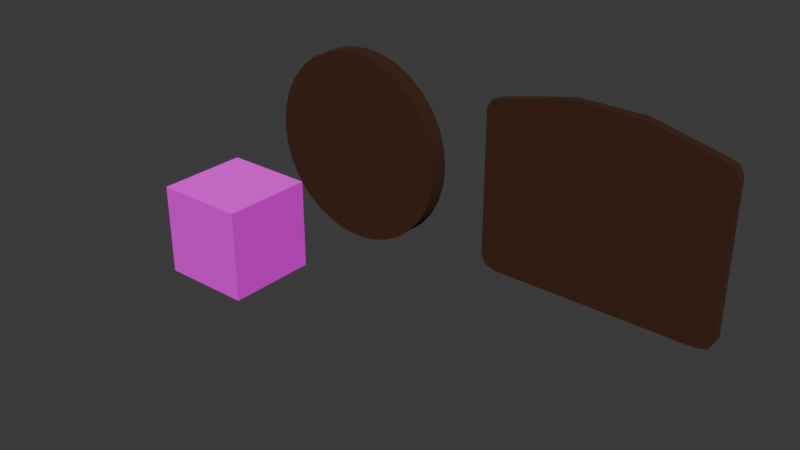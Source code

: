 # Source: paintings.blend  (saved by Blender 4.0.36; exported with 4.5.12 LTS)
import bpy
from mathutils import Matrix  # noqa: F401  (used for matrix-valued properties, if any)

bpy.ops.wm.read_factory_settings(use_empty=True)
scene = bpy.context.scene
scene.name = 'Scene'

# ---- collections
col_collection = bpy.data.collections.new('Collection'); scene.collection.children.link(col_collection)

# ---- images (referenced by path relative to the original .blend; pixels are not part of the script)
import os
ASSET_DIR = os.environ.get("B2B_ASSET_DIR", "")  # directory of the original .blend (textures are referenced by path, not embedded)
HERE = os.path.dirname(os.path.abspath(__file__))  # packed textures are extracted next to this script under _unpacked/

def load_image(name, relpath, width, height, colorspace="sRGB"):
    """Load a texture the original file referenced (path relative to the .blend, or extracted next to this script)."""
    p = next((c for c in (os.path.join(HERE, relpath), os.path.join(ASSET_DIR, relpath)) if relpath and os.path.exists(c)), "")
    if p:
        img = bpy.data.images.load(p, check_existing=True)
        img.name = name
    else:  # same state as the original file: an image datablock whose file is absent (Cycles renders it pink)
        img = bpy.data.images.new(name, width, height)
        img.source = "FILE"
        img.filepath = "//" + (relpath or name)
    img.colorspace_settings.name = colorspace
    return img
img_lostthegame_png = load_image('LostTheGame.png', 'LostTheGame.png', 1024, 1024, 'sRGB')
img_hice_png = load_image('Hice.png', 'Hice.png', 1024, 1024, 'sRGB')
img_artifact_png = load_image('Artifact.png', 'Artifact.png', 1024, 1024, 'sRGB')
img_majestick_png = load_image('MajeStick.png', 'MajeStick.png', 1024, 1024, 'sRGB')

# ---- materials (node trees are filled in below, after node groups)
mat_frame = bpy.data.materials.new('Frame')
mat_frame.use_transparent_shadow = False
mat_thegame = bpy.data.materials.new('TheGame')
mat_thegame.use_transparent_shadow = False
mat_hice = bpy.data.materials.new('Hice')
mat_hice.use_transparent_shadow = False
mat_artifact = bpy.data.materials.new('Artifact')
mat_artifact.alpha_threshold = 0.0
mat_artifact.use_transparent_shadow = False
mat_artifact.roughness = 0.5
mat_artifact.line_color = (0.0, 0.0, 0.0, 1.0)
mat_stick = bpy.data.materials.new('Stick')
mat_stick.use_transparent_shadow = False

# ---- node groups
ng_auto_smooth = bpy.data.node_groups.new('Auto Smooth', 'GeometryNodeTree')
_s = ng_auto_smooth.interface.new_socket(name='Geometry', in_out='OUTPUT', socket_type='NodeSocketGeometry')
_s = ng_auto_smooth.interface.new_socket(name='Geometry', in_out='INPUT', socket_type='NodeSocketGeometry')
_s = ng_auto_smooth.interface.new_socket(name='Angle', in_out='INPUT', socket_type='NodeSocketFloat')
_s.subtype = 'ANGLE'
_s.min_value = 0.0
_s.max_value = 3.142
ng_auto_smooth.is_modifier = True
_N = ng_auto_smooth.nodes; _L = ng_auto_smooth.links
n0 = _N.new('NodeGroupOutput'); n0.name = 'Group Output'; n0.location = (480, -100)
n1 = _N.new('NodeGroupInput'); n1.name = 'Group Input'; n1.location = (-420, -300)
n2 = _N.new('NodeGroupInput'); n2.name = 'Group Input.001'; n2.location = (-60, -100)
n3 = _N.new('GeometryNodeSetShadeSmooth'); n3.name = 'Set Shade Smooth'; n3.location = (120, -100)
n3.domain = 'EDGE'
n4 = _N.new('GeometryNodeSetShadeSmooth'); n4.name = 'Set Shade Smooth.001'; n4.location = (300, -100)
n5 = _N.new('GeometryNodeInputMeshEdgeAngle'); n5.name = 'Edge Angle'; n5.location = (-420, -220)
n6 = _N.new('GeometryNodeInputEdgeSmooth'); n6.name = 'Is Edge Smooth'; n6.location = (-60, -160)
n7 = _N.new('GeometryNodeInputShadeSmooth'); n7.name = 'Is Face Smooth'; n7.location = (-240, -340)
n8 = _N.new('FunctionNodeBooleanMath'); n8.name = 'Boolean Math'; n8.location = (-60, -220)
n9 = _N.new('FunctionNodeCompare'); n9.name = 'Compare'; n9.location = (-240, -180)
n9.operation = 'LESS_EQUAL'
_L.new(n5.outputs[0], n9.inputs[0])
_L.new(n4.outputs[0], n0.inputs[0])
_L.new(n1.outputs[1], n9.inputs[1])
_L.new(n9.outputs[0], n8.inputs[0])
_L.new(n7.outputs[0], n8.inputs[1])
_L.new(n2.outputs[0], n3.inputs[0])
_L.new(n6.outputs[0], n3.inputs[1])
_L.new(n3.outputs[0], n4.inputs[0])
_L.new(n8.outputs[0], n3.inputs[2])
n0.is_active_output = True

# ---- material node trees
mat_frame.use_nodes = True; mat_frame.node_tree.nodes.clear()
_N = mat_frame.node_tree.nodes; _L = mat_frame.node_tree.links
n0 = _N.new('ShaderNodeBsdfPrincipled'); n0.name = 'Principled BSDF'; n0.location = (10, 300)
n0.inputs[0].default_value = (0.04429, 0.01111, 0.0009845, 1.0)
n0.inputs[2].default_value = 1.0
n1 = _N.new('ShaderNodeOutputMaterial'); n1.name = 'Material Output'; n1.location = (300, 300)
_L.new(n0.outputs[0], n1.inputs[0])
n1.is_active_output = True
mat_thegame.use_nodes = True; mat_thegame.node_tree.nodes.clear()
_N = mat_thegame.node_tree.nodes; _L = mat_thegame.node_tree.links
n0 = _N.new('ShaderNodeBsdfPrincipled'); n0.name = 'Principled BSDF'; n0.location = (10, 300)
n0.inputs[28].default_value = 0.2
n1 = _N.new('ShaderNodeOutputMaterial'); n1.name = 'Material Output'; n1.location = (300, 300)
n2 = _N.new('ShaderNodeTexImage'); n2.name = 'Image Texture'; n2.location = (-280, 280)
n2.image = img_lostthegame_png
_L.new(n0.outputs[0], n1.inputs[0])
_L.new(n2.outputs[0], n0.inputs[0])
_L.new(n2.outputs[0], n0.inputs[27])
n1.is_active_output = True
mat_hice.use_nodes = True; mat_hice.node_tree.nodes.clear()
_N = mat_hice.node_tree.nodes; _L = mat_hice.node_tree.links
n0 = _N.new('ShaderNodeBsdfPrincipled'); n0.name = 'Principled BSDF'; n0.location = (10, 300)
n0.inputs[3].default_value = 1.45
n1 = _N.new('ShaderNodeOutputMaterial'); n1.name = 'Material Output'; n1.location = (300, 300)
n2 = _N.new('ShaderNodeTexImage'); n2.name = 'Image Texture'; n2.location = (-280, 278)
n2.image = img_hice_png
_L.new(n0.outputs[0], n1.inputs[0])
_L.new(n2.outputs[0], n0.inputs[0])
n1.is_active_output = True
mat_artifact.use_nodes = True; mat_artifact.node_tree.nodes.clear()
_N = mat_artifact.node_tree.nodes; _L = mat_artifact.node_tree.links
n0 = _N.new('ShaderNodeOutputMaterial'); n0.name = 'Material Output'; n0.location = (300, 300)
n1 = _N.new('ShaderNodeBsdfPrincipled'); n1.name = 'Principled BSDF'; n1.location = (10, 300)
n1.inputs[3].default_value = 1.45
n2 = _N.new('ShaderNodeTexImage'); n2.name = 'Image Texture'; n2.location = (-180, 278)
n2.image = img_artifact_png
_L.new(n1.outputs[0], n0.inputs[0])
_L.new(n2.outputs[0], n1.inputs[0])
n0.is_active_output = True
mat_stick.use_nodes = True; mat_stick.node_tree.nodes.clear()
_N = mat_stick.node_tree.nodes; _L = mat_stick.node_tree.links
n0 = _N.new('ShaderNodeBsdfPrincipled'); n0.name = 'Principled BSDF'; n0.location = (10, 300)
n0.inputs[3].default_value = 1.45
n1 = _N.new('ShaderNodeOutputMaterial'); n1.name = 'Material Output'; n1.location = (300, 300)
n2 = _N.new('ShaderNodeTexImage'); n2.name = 'Image Texture'; n2.location = (-280, 278)
n2.image = img_majestick_png
_L.new(n0.outputs[0], n1.inputs[0])
_L.new(n2.outputs[0], n0.inputs[0])
n1.is_active_output = True

# ---- world
world_world = bpy.data.worlds.new('World'); scene.world = world_world
world_world.use_nodes = True; world_world.node_tree.nodes.clear()
_N = world_world.node_tree.nodes; _L = world_world.node_tree.links
n0 = _N.new('ShaderNodeOutputWorld'); n0.name = 'World Output'; n0.location = (300, 300)
n1 = _N.new('ShaderNodeBackground'); n1.name = 'Background'; n1.location = (10, 300)
n1.inputs[0].default_value = (0.05088, 0.05088, 0.05088, 1.0)
_L.new(n1.outputs[0], n0.inputs[0])
n0.is_active_output = True
world_world.color = (0.05088, 0.05088, 0.05088)
world_world.use_sun_shadow = False
world_world.sun_shadow_jitter_overblur = 0.0

# ---- meshes
me_cube_001 = bpy.data.meshes.new('Cube.001')
me_cube_001.from_pydata([(-0.8841, 1.0, -0.8841), (-0.8841, 1.0, 0.8841), (0.8841, 1.0, -0.8841), (0.8841, 1.0, 0.8841), (-0.8841, -0.4372, 0.8841), (-0.8841, -0.4372, -0.8841), (0.8841, -0.4372, -0.8841), (0.8841, -0.4372, 0.8841), (-1.0, -1.0, -0.8639), (-0.8639, -1.0, -1.0), (-0.9601, -1.0, -0.9601), (-0.8639, -1.0, 1.0), (-1.0, -1.0, 0.8639), (-0.9601, -1.0, 0.9601), (0.8639, -1.0, -1.0), (1.0, -1.0, -0.8639), (0.9601, -1.0, -0.9601), (1.0, -1.0, 0.8639), (0.8639, -1.0, 1.0), (0.9601, -1.0, 0.9601), (-1.0, 1.0, 0.8639), (-0.8639, 1.0, 1.0), (-0.9038, 1.0, 0.9038), (-0.9601, 1.0, 0.9601), (-0.8639, 1.0, -1.0), (-1.0, 1.0, -0.8639), (-0.9038, 1.0, -0.9038), (-0.9601, 1.0, -0.9601), (1.0, 1.0, -0.8639), (0.8639, 1.0, -1.0), (0.9038, 1.0, -0.9038), (0.9601, 1.0, -0.9601), (0.8639, 1.0, 1.0), (1.0, 1.0, 0.8639), (0.9038, 1.0, 0.9038), (0.9601, 1.0, 0.9601), (0.288, -1.0, 1.184), (-0.288, -1.0, 1.184), (0.288, 1.0, 1.184), (-0.288, 1.0, 1.184), (0.2947, 1.0, -0.8841), (-0.2947, 1.0, -0.8841), (-0.2947, 1.0, 1.063), (0.2947, 1.0, 1.063), (0.2947, -0.4372, -0.8841), (-0.2947, -0.4372, -0.8841), (-0.2947, -0.4372, 1.063), (0.2947, -0.4372, 1.063)], [], [(14, 16, 15, 17, 19, 18, 36, 37, 11, 13, 12, 8, 10, 9), (43, 3, 7, 47), (1, 0, 26, 25, 20, 22), (39, 21, 11, 37), (8, 12, 20, 25), (28, 33, 17, 15), (3, 43, 42, 1, 22, 21, 39, 38, 32, 34), (2, 3, 34, 33, 28, 30), (0, 41, 40, 2, 30, 29, 24, 26), (44, 47, 7, 6), (0, 1, 4, 5), (3, 2, 6, 7), (41, 0, 5, 45), (20, 23, 22), (23, 21, 22), (24, 27, 26), (27, 25, 26), (28, 31, 30), (31, 29, 30), (32, 35, 34), (35, 33, 34), (24, 9, 10, 27), (27, 10, 8, 25), (11, 21, 23, 13), (13, 23, 20, 12), (14, 29, 31, 16), (16, 31, 28, 15), (32, 18, 19, 35), (35, 19, 17, 33), (24, 29, 14, 9), (32, 38, 36, 18), (38, 39, 37, 36), (2, 40, 44, 6), (40, 41, 45, 44), (5, 4, 46, 45), (45, 46, 47, 44), (1, 42, 46, 4), (42, 43, 47, 46)])
me_cube_001.polygons.foreach_set('material_index', [0, 0, 0, 0, 0, 0, 0, 0, 0, 1, 0, 0, 0, 0, 0, 0, 0, 0, 0, 0, 0, 0, 0, 0, 0, 0, 0, 0, 0, 0, 0, 0, 0, 0, 1, 1, 0, 0])
_uv = me_cube_001.uv_layers.new(name='UVMap')
_uv.uv.foreach_set('vector', [0.375, 0.767, 0.38, 0.755, 0.392, 0.75, 0.608, 0.75, 0.62, 0.755, 0.625, 0.767, 0.625, 0.839, 0.625, 0.911, 0.625, 0.983, 0.62, 0.995, 0.608, 1.0, 0.392, 1.0, 0.38, 0.995, 0.375, 0.983, 0.6105, 0.4118, 0.6105, 0.4855, 0.6105, 0.4855, 0.6105, 0.4118, 0.6105, 0.2645, 0.3895, 0.2645, 0.387, 0.262, 0.392, 0.25, 0.608, 0.25, 0.613, 0.262, 0.786, 0.5, 0.858, 0.5, 0.858, 0.75, 0.786, 0.75, 0.392, 0.0, 0.608, 0.0, 0.608, 0.25, 0.392, 0.25, 0.392, 0.5, 0.608, 0.5, 0.608, 0.75, 0.392, 0.75, 0.6105, 0.4855, 0.6105, 0.4118, 0.6105, 0.3382, 0.6105, 0.2645, 0.613, 0.262, 0.625, 0.267, 0.625, 0.339, 0.625, 0.411, 0.625, 0.483, 0.613, 0.488, 0.3895, 0.4855, 0.6105, 0.4855, 0.613, 0.488, 0.608, 0.5, 0.392, 0.5, 0.387, 0.488, 0.3895, 0.2645, 0.3895, 0.3382, 0.3895, 0.4118, 0.3895, 0.4855, 0.387, 0.488, 0.375, 0.483, 0.375, 0.267, 0.387, 0.262, 0.3334, -0.005673, 0.316, 1.01, -0.001663, 0.9989, 0.01038, -0.001464, 0.3895, 0.2645, 0.6105, 0.2645, 0.6105, 0.2645, 0.3895, 0.2645, 0.6105, 0.4855, 0.3895, 0.4855, 0.3895, 0.4855, 0.6105, 0.4855, 0.3895, 0.3382, 0.3895, 0.2645, 0.3895, 0.2645, 0.3895, 0.3382, 0.608, 0.25, 0.62, 0.255, 0.613, 0.262, 0.62, 0.255, 0.6165, 0.2585, 0.613, 0.262, 0.375, 0.267, 0.38, 0.255, 0.387, 0.262, 0.38, 0.255, 0.3835, 0.2585, 0.387, 0.262, 0.3835, 0.4915, 0.38, 0.495, 0.387, 0.488, 0.38, 0.495, 0.375, 0.483, 0.387, 0.488, 0.6165, 0.4915, 0.62, 0.495, 0.613, 0.488, 0.62, 0.495, 0.608, 0.5, 0.613, 0.488, 0.142, 0.5, 0.142, 0.75, 0.125, 0.75, 0.125, 0.5, 0.375, 0.25, 0.375, 0.0, 0.392, 0.0, 0.392, 0.25, 0.858, 0.75, 0.858, 0.5, 0.875, 0.5, 0.875, 0.75, 0.625, 0.0, 0.625, 0.25, 0.608, 0.25, 0.608, 0.0, 0.358, 0.75, 0.358, 0.5, 0.375, 0.5, 0.375, 0.75, 0.375, 0.75, 0.375, 0.5, 0.392, 0.5, 0.392, 0.75, 0.642, 0.5, 0.642, 0.75, 0.625, 0.75, 0.625, 0.5, 0.625, 0.5, 0.625, 0.75, 0.608, 0.75, 0.608, 0.5, 0.142, 0.5, 0.358, 0.5, 0.358, 0.75, 0.142, 0.75, 0.642, 0.5, 0.714, 0.5, 0.714, 0.75, 0.642, 0.75, 0.714, 0.5, 0.786, 0.5, 0.786, 0.75, 0.714, 0.75, 0.3895, 0.4855, 0.3895, 0.4118, 0.3895, 0.4118, 0.3895, 0.4855, 0.3895, 0.4118, 0.3895, 0.3382, 0.3895, 0.3382, 0.3895, 0.4118, 1.004, 0.006259, 1.001, 0.9983, 0.6383, 0.994, 0.6792, 0.005946, 0.6792, 0.005946, 0.6383, 0.994, 0.316, 1.01, 0.3334, -0.005673, 0.6105, 0.2645, 0.6105, 0.3382, 0.6105, 0.3382, 0.6105, 0.2645, 0.6105, 0.3382, 0.6105, 0.4118, 0.6105, 0.4118, 0.6105, 0.3382])
me_cube_001.materials.append(mat_frame)
me_cube_001.materials.append(mat_thegame)
me_cube_001.materials.append(mat_hice)
me_cube_001.materials.append(mat_artifact)
me_cube_001.materials.append(mat_stick)
me_cube_001.update()
me_circle = bpy.data.meshes.new('Circle')
me_circle.from_pydata([(0.0, 0.927, 0.0), (-0.1808, 0.9092, 0.0), (-0.3547, 0.8564, 0.0), (-0.515, 0.7708, 0.0), (-0.6555, 0.6555, 0.0), (-0.7708, 0.515, 0.0), (-0.8564, 0.3547, 0.0), (-0.9092, 0.1808, 0.0), (-0.927, 0.0, 0.0), (-0.9092, -0.1808, 0.0), (-0.8564, -0.3547, 0.0), (-0.7708, -0.515, 0.0), (-0.6555, -0.6555, 0.0), (-0.515, -0.7708, 0.0), (-0.3547, -0.8564, 0.0), (-0.1808, -0.9092, 0.0), (0.0, -0.927, 0.0), (0.1808, -0.9092, 0.0), (0.3547, -0.8564, 0.0), (0.515, -0.7708, 0.0), (0.6555, -0.6555, 0.0), (0.7708, -0.515, 0.0), (0.8564, -0.3547, 0.0), (0.9092, -0.1808, 0.0), (0.927, 0.0, 0.0), (0.9092, 0.1808, 0.0), (0.8564, 0.3547, 0.0), (0.7708, 0.515, 0.0), (0.6555, 0.6555, 0.0), (0.515, 0.7708, 0.0), (0.3547, 0.8564, 0.0), (0.1808, 0.9092, 0.0), (-0.1951, 0.9808, 0.184), (0.0, 1.0, 0.184), (-0.3827, 0.9239, 0.184), (-0.5556, 0.8315, 0.184), (-0.7071, 0.7071, 0.184), (-0.8315, 0.5556, 0.184), (-0.9239, 0.3827, 0.184), (-0.9808, 0.1951, 0.184), (-1.0, 0.0, 0.184), (-0.9808, -0.1951, 0.184), (-0.9239, -0.3827, 0.184), (-0.8315, -0.5556, 0.184), (-0.7071, -0.7071, 0.184), (-0.5556, -0.8315, 0.184), (-0.3827, -0.9239, 0.184), (-0.1951, -0.9808, 0.184), (0.0, -1.0, 0.184), (0.1951, -0.9808, 0.184), (0.3827, -0.9239, 0.184), (0.5556, -0.8315, 0.184), (0.7071, -0.7071, 0.184), (0.8315, -0.5556, 0.184), (0.9239, -0.3827, 0.184), (0.9808, -0.1951, 0.184), (1.0, 0.0, 0.184), (0.9808, 0.1951, 0.184), (0.9239, 0.3827, 0.184), (0.8315, 0.5556, 0.184), (0.7071, 0.7071, 0.184), (0.5556, 0.8315, 0.184), (0.3827, 0.9239, 0.184), (0.1951, 0.9808, 0.184), (-0.1951, 0.9808, 0.0), (0.0, 1.0, 0.0), (-0.3827, 0.9239, 0.0), (-0.5556, 0.8315, 0.0), (-0.7071, 0.7071, 0.0), (-0.8315, 0.5556, 0.0), (-0.9239, 0.3827, 0.0), (-0.9808, 0.1951, 0.0), (-1.0, 0.0, 0.0), (-0.9808, -0.1951, 0.0), (-0.9239, -0.3827, 0.0), (-0.8315, -0.5556, 0.0), (-0.7071, -0.7071, 0.0), (-0.5556, -0.8315, 0.0), (-0.3827, -0.9239, 0.0), (-0.1951, -0.9808, 0.0), (0.0, -1.0, 0.0), (0.1951, -0.9808, 0.0), (0.3827, -0.9239, 0.0), (0.5556, -0.8315, 0.0), (0.7071, -0.7071, 0.0), (0.8315, -0.5556, 0.0), (0.9239, -0.3827, 0.0), (0.9808, -0.1951, 0.0), (1.0, 0.0, 0.0), (0.9808, 0.1951, 0.0), (0.9239, 0.3827, 0.0), (0.8315, 0.5556, 0.0), (0.7071, 0.7071, 0.0), (0.5556, 0.8315, 0.0), (0.3827, 0.9239, 0.0), (0.1951, 0.9808, 0.0), (-0.1808, 0.9092, 0.08583), (0.0, 0.927, 0.08583), (-0.3547, 0.8564, 0.08583), (-0.515, 0.7708, 0.08583), (-0.6555, 0.6555, 0.08583), (-0.7708, 0.515, 0.08583), (-0.8564, 0.3547, 0.08583), (-0.9092, 0.1808, 0.08583), (-0.927, -1.776e-09, 0.08583), (-0.9092, -0.1808, 0.08583), (-0.8564, -0.3547, 0.08583), (-0.7708, -0.515, 0.08583), (-0.6555, -0.6555, 0.08583), (-0.515, -0.7708, 0.08583), (-0.3547, -0.8564, 0.08583), (-0.1808, -0.9092, 0.08583), (0.0, -0.927, 0.08583), (0.1808, -0.9092, 0.08583), (0.3547, -0.8564, 0.08583), (0.515, -0.7708, 0.08583), (0.6555, -0.6555, 0.08583), (0.7708, -0.515, 0.08583), (0.8564, -0.3547, 0.08583), (0.9092, -0.1808, 0.08583), (0.927, -1.776e-09, 0.08583), (0.9092, 0.1808, 0.08583), (0.8564, 0.3547, 0.08583), (0.7708, 0.515, 0.08583), (0.6555, 0.6555, 0.08583), (0.515, 0.7708, 0.08583), (0.3547, 0.8564, 0.08583), (0.1808, 0.9092, 0.08583)], [], [(30, 29, 125, 126), (32, 34, 35, 36, 37, 38, 39, 40, 41, 42, 43, 44, 45, 46, 47, 48, 49, 50, 51, 52, 53, 54, 55, 56, 57, 58, 59, 60, 61, 62, 63, 33), (77, 78, 46, 45), (65, 64, 32, 33), (91, 92, 60, 59), (78, 79, 47, 46), (64, 66, 34, 32), (92, 93, 61, 60), (79, 80, 48, 47), (66, 67, 35, 34), (93, 94, 62, 61), (80, 81, 49, 48), (67, 68, 36, 35), (94, 95, 63, 62), (81, 82, 50, 49), (68, 69, 37, 36), (95, 65, 33, 63), (82, 83, 51, 50), (69, 70, 38, 37), (83, 84, 52, 51), (70, 71, 39, 38), (84, 85, 53, 52), (71, 72, 40, 39), (85, 86, 54, 53), (72, 73, 41, 40), (86, 87, 55, 54), (73, 74, 42, 41), (87, 88, 56, 55), (74, 75, 43, 42), (88, 89, 57, 56), (75, 76, 44, 43), (89, 90, 58, 57), (76, 77, 45, 44), (90, 91, 59, 58), (0, 1, 64, 65), (1, 2, 66, 64), (2, 3, 67, 66), (3, 4, 68, 67), (4, 5, 69, 68), (5, 6, 70, 69), (6, 7, 71, 70), (7, 8, 72, 71), (8, 9, 73, 72), (9, 10, 74, 73), (10, 11, 75, 74), (11, 12, 76, 75), (12, 13, 77, 76), (13, 14, 78, 77), (14, 15, 79, 78), (15, 16, 80, 79), (16, 17, 81, 80), (17, 18, 82, 81), (18, 19, 83, 82), (19, 20, 84, 83), (20, 21, 85, 84), (21, 22, 86, 85), (22, 23, 87, 86), (23, 24, 88, 87), (24, 25, 89, 88), (25, 26, 90, 89), (26, 27, 91, 90), (27, 28, 92, 91), (28, 29, 93, 92), (29, 30, 94, 93), (30, 31, 95, 94), (31, 0, 65, 95), (96, 97, 127, 126, 125, 124, 123, 122, 121, 120, 119, 118, 117, 116, 115, 114, 113, 112, 111, 110, 109, 108, 107, 106, 105, 104, 103, 102, 101, 100, 99, 98), (17, 16, 112, 113), (4, 3, 99, 100), (31, 30, 126, 127), (18, 17, 113, 114), (5, 4, 100, 101), (0, 31, 127, 97), (19, 18, 114, 115), (6, 5, 101, 102), (20, 19, 115, 116), (7, 6, 102, 103), (21, 20, 116, 117), (8, 7, 103, 104), (22, 21, 117, 118), (9, 8, 104, 105), (23, 22, 118, 119), (10, 9, 105, 106), (24, 23, 119, 120), (11, 10, 106, 107), (25, 24, 120, 121), (12, 11, 107, 108), (26, 25, 121, 122), (13, 12, 108, 109), (27, 26, 122, 123), (14, 13, 109, 110), (1, 0, 97, 96), (28, 27, 123, 124), (15, 14, 110, 111), (2, 1, 96, 98), (29, 28, 124, 125), (16, 15, 111, 112), (3, 2, 98, 99)])
me_circle.polygons.foreach_set('use_smooth', [True] * 98)
me_circle.polygons.foreach_set('material_index', [0, 0, 0, 0, 0, 0, 0, 0, 0, 0, 0, 0, 0, 0, 0, 0, 0, 0, 0, 0, 0, 0, 0, 0, 0, 0, 0, 0, 0, 0, 0, 0, 0, 0, 0, 0, 0, 0, 0, 0, 0, 0, 0, 0, 0, 0, 0, 0, 0, 0, 0, 0, 0, 0, 0, 0, 0, 0, 0, 0, 0, 0, 0, 0, 0, 0, 1, 0, 0, 0, 0, 0, 0, 0, 0, 0, 0, 0, 0, 0, 0, 0, 0, 0, 0, 0, 0, 0, 0, 0, 0, 0, 0, 0, 0, 0, 0, 0])
_uv = me_circle.uv_layers.new(name='UVMap')
_uv.uv.foreach_set('vector', [0.0, 0.0, 0.0, 0.0, 0.0, 0.0, 0.0, 0.0, 0.0, 0.0, 0.0, 0.0, 0.0, 0.0, 0.0, 0.0, 0.0, 0.0, 0.0, 0.0, 0.0, 0.0, 0.0, 0.0, 0.0, 0.0, 0.0, 0.0, 0.0, 0.0, 0.0, 0.0, 0.0, 0.0, 0.0, 0.0, 0.0, 0.0, 0.0, 0.0, 0.0, 0.0, 0.0, 0.0, 0.0, 0.0, 0.0, 0.0, 0.0, 0.0, 0.0, 0.0, 0.0, 0.0, 0.0, 0.0, 0.0, 0.0, 0.0, 0.0, 0.0, 0.0, 0.0, 0.0, 0.0, 0.0, 0.0, 0.0, 0.0, 0.0, 0.0, 0.0, 0.0, 0.0, 0.0, 0.0, 0.0, 0.0, 0.0, 0.0, 0.0, 0.0, 0.0, 0.0, 0.0, 0.0, 0.0, 0.0, 0.0, 0.0, 0.0, 0.0, 0.0, 0.0, 0.0, 0.0, 0.0, 0.0, 0.0, 0.0, 0.0, 0.0, 0.0, 0.0, 0.0, 0.0, 0.0, 0.0, 0.0, 0.0, 0.0, 0.0, 0.0, 0.0, 0.0, 0.0, 0.0, 0.0, 0.0, 0.0, 0.0, 0.0, 0.0, 0.0, 0.0, 0.0, 0.0, 0.0, 0.0, 0.0, 0.0, 0.0, 0.0, 0.0, 0.0, 0.0, 0.0, 0.0, 0.0, 0.0, 0.0, 0.0, 0.0, 0.0, 0.0, 0.0, 0.0, 0.0, 0.0, 0.0, 0.0, 0.0, 0.0, 0.0, 0.0, 0.0, 0.0, 0.0, 0.0, 0.0, 0.0, 0.0, 0.0, 0.0, 0.0, 0.0, 0.0, 0.0, 0.0, 0.0, 0.0, 0.0, 0.0, 0.0, 0.0, 0.0, 0.0, 0.0, 0.0, 0.0, 0.0, 0.0, 0.0, 0.0, 0.0, 0.0, 0.0, 0.0, 0.0, 0.0, 0.0, 0.0, 0.0, 0.0, 0.0, 0.0, 0.0, 0.0, 0.0, 0.0, 0.0, 0.0, 0.0, 0.0, 0.0, 0.0, 0.0, 0.0, 0.0, 0.0, 0.0, 0.0, 0.0, 0.0, 0.0, 0.0, 0.0, 0.0, 0.0, 0.0, 0.0, 0.0, 0.0, 0.0, 0.0, 0.0, 0.0, 0.0, 0.0, 0.0, 0.0, 0.0, 0.0, 0.0, 0.0, 0.0, 0.0, 0.0, 0.0, 0.0, 0.0, 0.0, 0.0, 0.0, 0.0, 0.0, 0.0, 0.0, 0.0, 0.0, 0.0, 0.0, 0.0, 0.0, 0.0, 0.0, 0.0, 0.0, 0.0, 0.0, 0.0, 0.0, 0.0, 0.0, 0.0, 0.0, 0.0, 0.0, 0.0, 0.0, 0.0, 0.0, 0.0, 0.0, 0.0, 0.0, 0.0, 0.0, 0.0, 0.0, 0.0, 0.0, 0.0, 0.0, 0.0, 0.0, 0.0, 0.0, 0.0, 0.0, 0.0, 0.0, 0.0, 0.0, 0.0, 0.0, 0.0, 0.0, 0.0, 0.0, 0.0, 0.0, 0.0, 0.0, 0.0, 0.0, 0.0, 0.0, 0.0, 0.0, 0.0, 0.0, 0.0, 0.0, 0.0, 0.0, 0.0, 0.0, 0.0, 0.0, 0.0, 0.0, 0.0, 0.0, 0.0, 0.0, 0.0, 0.0, 0.0, 0.0, 0.0, 0.0, 0.0, 0.0, 0.0, 0.0, 0.0, 0.0, 0.0, 0.0, 0.0, 0.0, 0.0, 0.0, 0.0, 0.0, 0.0, 0.0, 0.0, 0.0, 0.0, 0.0, 0.0, 0.0, 0.0, 0.0, 0.0, 0.0, 0.0, 0.0, 0.0, 0.0, 0.0, 0.0, 0.0, 0.0, 0.0, 0.0, 0.0, 0.0, 0.0, 0.0, 0.0, 0.0, 0.0, 0.0, 0.0, 0.0, 0.0, 0.0, 0.0, 0.0, 0.0, 0.0, 0.0, 0.0, 0.0, 0.0, 0.0, 0.0, 0.0, 0.0, 0.0, 0.0, 0.0, 0.0, 0.0, 0.0, 0.0, 0.0, 0.0, 0.0, 0.0, 0.0, 0.0, 0.0, 0.0, 0.0, 0.0, 0.0, 0.0, 0.0, 0.0, 0.0, 0.0, 0.0, 0.0, 0.0, 0.0, 0.0, 0.0, 0.0, 0.0, 0.0, 0.0, 0.0, 0.0, 0.0, 0.0, 0.0, 0.0, 0.0, 0.0, 0.0, 0.0, 0.0, 0.0, 0.0, 0.0, 0.0, 0.0, 0.0, 0.0, 0.0, 0.0, 0.0, 0.0, 0.0, 0.0, 0.0, 0.0, 0.0, 0.0, 0.0, 0.0, 0.0, 0.0, 0.0, 0.0, 0.0, 0.0, 0.0, 0.0, 0.0, 0.0, 0.0, 0.0, 0.0, 0.0, 0.0, 0.0, 0.0, 0.0, 0.0, 0.0, 0.0, 0.0, 0.0, 0.0, 0.0, 0.0, 0.0, 0.0, 0.0, 0.0, 0.0, 0.0, 0.0, 0.0, 0.0, 0.0, 0.0, 0.0, 0.0, 0.0, 0.0, 0.0, 0.0, 0.0, 0.0, 0.0, 0.0, 0.0, 0.0, 0.0, 0.0, 0.0, 0.0, 0.0, 0.0, 0.0, 0.0, 0.0, 0.0, 0.0, 0.0, 0.0, 0.0, 0.0, 0.0, 0.0, 0.0, 0.0, 0.0, 0.0, 0.0, 0.0, 0.0, 0.0, 0.0, 0.0, 0.0, 0.0, 0.0, 0.0, 0.0, 0.0, 0.0, 0.0, 0.0, 0.0, 0.0, 0.0, 0.0, 0.0, 0.0, 0.0, 0.0, 0.0, 0.0, 0.0, 0.0, 0.0, 0.0, 0.0, 0.0, 0.0, 0.0, 0.0, 0.0, 0.0, 0.0, 0.0, 0.0, 0.0, 0.0, 0.0, 0.0, 0.0, 0.0, 0.0, 0.0, 0.0, 0.0, 0.0, 0.0, 0.0, 0.0, 0.0, 0.0, 0.0, 0.0, 0.0, 0.0, 0.5973, 0.9815, 0.5013, 0.9851, 0.4083, 0.9914, 0.324, 0.9776, 0.2296, 0.9747, 0.1275, 0.9868, 0.03023, 0.9742, 0.03689, 0.847, 0.02542, 0.697, 0.02324, 0.5412, 0.02545, 0.3281, 0.03608, 0.1175, 0.02835, 0.02485, 0.1177, 0.0235, 0.1831, 0.01505, 0.2714, 0.01071, 0.3722, 0.0182, 0.4726, 0.01985, 0.5721, 0.01655, 0.6697, 0.01751, 0.7604, 0.02616, 0.8696, 0.03244, 0.9804, 0.03821, 0.9763, 0.1755, 0.9749, 0.3214, 0.9758, 0.4583, 0.9733, 0.6078, 0.9763, 0.9, 0.9817, 0.9808, 0.9023, 0.9647, 0.803, 0.98, 0.6931, 0.9753, 0.0, 0.0, 0.0, 0.0, 0.0, 0.0, 0.0, 0.0, 0.0, 0.0, 0.0, 0.0, 0.0, 0.0, 0.0, 0.0, 0.0, 0.0, 0.0, 0.0, 0.0, 0.0, 0.0, 0.0, 0.0, 0.0, 0.0, 0.0, 0.0, 0.0, 0.0, 0.0, 0.0, 0.0, 0.0, 0.0, 0.0, 0.0, 0.0, 0.0, 0.0, 0.0, 0.0, 0.0, 0.0, 0.0, 0.0, 0.0, 0.0, 0.0, 0.0, 0.0, 0.0, 0.0, 0.0, 0.0, 0.0, 0.0, 0.0, 0.0, 0.0, 0.0, 0.0, 0.0, 0.0, 0.0, 0.0, 0.0, 0.0, 0.0, 0.0, 0.0, 0.0, 0.0, 0.0, 0.0, 0.0, 0.0, 0.0, 0.0, 0.0, 0.0, 0.0, 0.0, 0.0, 0.0, 0.0, 0.0, 0.0, 0.0, 0.0, 0.0, 0.0, 0.0, 0.0, 0.0, 0.0, 0.0, 0.0, 0.0, 0.0, 0.0, 0.0, 0.0, 0.0, 0.0, 0.0, 0.0, 0.0, 0.0, 0.0, 0.0, 0.0, 0.0, 0.0, 0.0, 0.0, 0.0, 0.0, 0.0, 0.0, 0.0, 0.0, 0.0, 0.0, 0.0, 0.0, 0.0, 0.0, 0.0, 0.0, 0.0, 0.0, 0.0, 0.0, 0.0, 0.0, 0.0, 0.0, 0.0, 0.0, 0.0, 0.0, 0.0, 0.0, 0.0, 0.0, 0.0, 0.0, 0.0, 0.0, 0.0, 0.0, 0.0, 0.0, 0.0, 0.0, 0.0, 0.0, 0.0, 0.0, 0.0, 0.0, 0.0, 0.0, 0.0, 0.0, 0.0, 0.0, 0.0, 0.0, 0.0, 0.0, 0.0, 0.0, 0.0, 0.0, 0.0, 0.0, 0.0, 0.0, 0.0, 0.0, 0.0, 0.0, 0.0, 0.0, 0.0, 0.0, 0.0, 0.0, 0.0, 0.0, 0.0, 0.0, 0.0, 0.0, 0.0, 0.0, 0.0, 0.0, 0.0, 0.0, 0.0, 0.0, 0.0, 0.0, 0.0, 0.0, 0.0, 0.0, 0.0, 0.0, 0.0, 0.0, 0.0, 0.0, 0.0, 0.0, 0.0, 0.0, 0.0, 0.0, 0.0, 0.0, 0.0, 0.0, 0.0, 0.0, 0.0, 0.0, 0.0, 0.0, 0.0, 0.0, 0.0, 0.0, 0.0, 0.0, 0.0, 0.0, 0.0, 0.0, 0.0, 0.0, 0.0, 0.0, 0.0])
me_circle.materials.append(mat_frame)
me_circle.materials.append(mat_hice)
me_circle.update()
me_cube = bpy.data.meshes.new('Cube')
me_cube.from_pydata([(-1.0, -1.0, -1.0), (-1.0, -1.0, 1.0), (-1.0, 1.0, -1.0), (-1.0, 1.0, 1.0), (1.0, -1.0, -1.0), (1.0, -1.0, 1.0), (1.0, 1.0, -1.0), (1.0, 1.0, 1.0)], [], [(0, 1, 3, 2), (2, 3, 7, 6), (6, 7, 5, 4), (4, 5, 1, 0), (2, 6, 4, 0), (7, 3, 1, 5)])
me_cube.polygons.foreach_set('material_index', [0, 0, 2, 1, 0, 3])
_uv = me_cube.uv_layers.new(name='UVMap')
_uv.uv.foreach_set('vector', [0.375, 0.0, 0.625, 0.0, 0.625, 0.25, 0.375, 0.25, 0.375, 0.25, 0.625, 0.25, 0.625, 0.5, 0.375, 0.5, 0.375, 0.5, 0.625, 0.5, 0.625, 0.75, 0.375, 0.75, 0.375, 0.75, 0.625, 0.75, 0.625, 1.0, 0.375, 1.0, 0.125, 0.5, 0.375, 0.5, 0.375, 0.75, 0.125, 0.75, 0.625, 0.5, 0.875, 0.5, 0.875, 0.75, 0.625, 0.75])
me_cube.materials.append(mat_artifact)
me_cube.materials.append(mat_hice)
me_cube.materials.append(mat_stick)
me_cube.materials.append(mat_thegame)
me_cube.update()

# ---- objects
ob_framesqaure = bpy.data.objects.new('FrameSqaure', me_cube_001)
ob_framecirlce = bpy.data.objects.new('FrameCirlce', me_circle)
ob_cube = bpy.data.objects.new('Cube', me_cube)

# ---- transforms, parenting, visibility, modifiers, constraints
ob_framesqaure.location = (5.758, 0.0, 0.0)
ob_framesqaure.scale = (2.993, 0.1242, 2.171)
ob_framecirlce.location = (-0.9221, 0.0, 0.0)
ob_framecirlce.rotation_euler = (1.571, -0.0, 0.0)
ob_framecirlce.scale = (2.456, 2.456, 2.456)
_m = ob_framecirlce.modifiers.new('Auto Smooth', 'NODES')
_m.node_group = ng_auto_smooth
_gi = [s.identifier for s in ng_auto_smooth.interface.items_tree if s.item_type == 'SOCKET' and s.in_out == 'INPUT']
_m[_gi[1]] = 0.5236  # Angle
ob_cube.location = (0.0, -5.264, 0.0)

# ---- collection membership
col_collection.objects.link(ob_framesqaure)
col_collection.objects.link(ob_framecirlce)
col_collection.objects.link(ob_cube)

# ---- scene / render settings (as saved in the file)
scene.frame_start = 1; scene.frame_end = 250; scene.frame_set(1)
scene.render.engine = 'BLENDER_EEVEE_NEXT'
scene.cycles.sampling_pattern = 'TABULATED_SOBOL'
bpy.context.view_layer.update()

# ---- added for rendering (the .blend has no active camera and no usable light): camera, sun
cam_auto = bpy.data.cameras.new('AutoCamera')
cam_auto.lens = 50.0
cam_auto.sensor_width = 36.0
cam_auto.clip_end = 1000.0
ob_auto_camera = bpy.data.objects.new('AutoCamera', cam_auto)
scene.collection.objects.link(ob_auto_camera)
ob_auto_camera.location = (16.1968, -19.2819, 10.8653)
ob_auto_camera.rotation_euler = (1.09748, -7.21219e-08, 0.694738)
scene.camera = ob_auto_camera
light_auto_sun = bpy.data.lights.new('AutoSun', 'SUN')
light_auto_sun.energy = 3.0
light_auto_sun.angle = 0.0523599
ob_auto_sun = bpy.data.objects.new('AutoSun', light_auto_sun)
scene.collection.objects.link(ob_auto_sun)
ob_auto_sun.rotation_euler = (0.872665, 0.174533, 0.523599)
bpy.context.view_layer.update()
